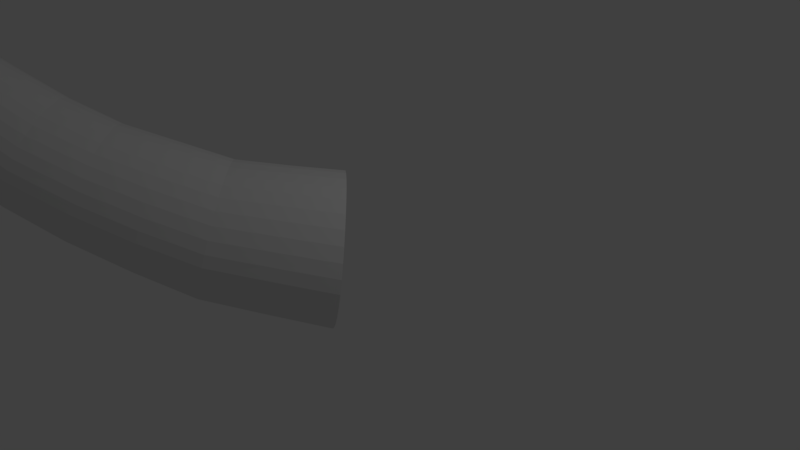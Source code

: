 # Source: Suture.blend  (saved by Blender 2.78.0; exported with 4.5.12 LTS)
import bpy
from mathutils import Matrix  # noqa: F401  (used for matrix-valued properties, if any)

bpy.ops.wm.read_factory_settings(use_empty=True)
scene = bpy.context.scene
scene.name = 'Scene'

# ---- collections
col_collection_1 = bpy.data.collections.new('Collection 1'); scene.collection.children.link(col_collection_1)

# ---- world
world_world = bpy.data.worlds.new('World'); scene.world = world_world
world_world.color = (0.05088, 0.05088, 0.05088)
world_world.use_sun_shadow = False
world_world.sun_shadow_jitter_overblur = 0.0
world_world.cycles.sampling_method = 'MANUAL'

# ---- cameras
cam_camera = bpy.data.cameras.new('Camera')
cam_camera.clip_end = 100.0
cam_camera.lens = 35.0
cam_camera.sensor_width = 32.0
cam_camera.sensor_height = 18.0
cam_camera.ortho_scale = 7.314
cam_camera.dof.focus_distance = 0.0
cam_camera.dof.aperture_fstop = 128.0

# ---- lights
light_lamp = bpy.data.lights.new('Lamp', 'POINT')
light_lamp.transmission_factor = 0.0
light_lamp.cutoff_distance = 30.0
light_lamp.energy = 100.0
light_lamp.shadow_buffer_clip_start = 1.001
light_lamp.shadow_soft_size = 0.1
light_lamp.shadow_maximum_resolution = 0.006
light_lamp.use_absolute_resolution = True

# ---- meshes
me_cone_001 = bpy.data.meshes.new('Cone.001')
me_cone_001.from_pydata([(-0.6837, 0.1704, -0.5025), (-0.5489, 0.08247, -0.3911), (-0.4025, -0.02168, -0.3129), (-0.2499, -0.1377, -0.2709), (-0.0965, -0.261, -0.2669), (0.05204, -0.3863, -0.301), (0.1903, -0.5087, -0.3721), (0.3132, -0.6233, -0.4774), (0.4159, -0.7257, -0.6129), (-5.624, -4.521, 11.1), (0.4946, -0.8119, -0.7733), (0.5459, -0.8789, -0.9525), (0.5676, -0.9243, -1.143), (0.5585, -0.9467, -1.339), (0.5187, -0.9456, -1.531), (0.4494, -0.9212, -1.712), (0.3531, -0.8746, -1.876), (0.2334, -0.8077, -2.016), (0.09511, -0.7229, -2.127), (-0.05636, -0.6234, -2.204), (-0.2149, -0.5127, -2.244), (-0.374, -0.3946, -2.247), (-0.5273, -0.2736, -2.212), (-0.6686, -0.1539, -2.14), (-0.7924, -0.04012, -2.034), (-0.8937, 0.06354, -1.899), (-0.9688, 0.153, -1.739), (-1.015, 0.2246, -1.561), (-1.031, 0.2753, -1.372), (-1.016, 0.3029, -1.178), (-0.9714, 0.3061, -0.987), (-0.8991, 0.2845, -0.8063), (-0.8019, 0.2387, -0.6427), (-5.872, -4.609, 10.37), (-6.063, -4.681, 9.62), (-6.179, -4.733, 8.85), (-6.292, -4.783, 8.089), (-6.265, -4.782, 7.307), (-6.227, -4.775, 6.536), (-6.111, -4.73, 5.779), (-5.893, -4.633, 5.041), (-5.679, -4.534, 4.318), (-5.323, -4.339, 3.66), (-4.962, -4.136, 3.024), (-4.563, -3.889, 2.44), (-4.106, -3.581, 1.922), (-3.664, -3.278, 1.418), (-3.169, -2.881, 1.026), (-2.683, -2.483, 0.6559), (-2.202, -2.051, 0.3442), (-1.721, -1.567, 0.1123), (-1.257, -1.099, -0.1138), (-0.8206, -0.5558, -0.2202), (-5.878, -4.602, 10.37), (-6.076, -4.668, 9.622), (-6.199, -4.714, 8.852), (-6.32, -4.757, 8.09), (-6.301, -4.752, 7.307), (-6.269, -4.739, 6.533), (-6.163, -4.689, 5.773), (-5.951, -4.587, 5.03), (-5.742, -4.482, 4.303), (-5.395, -4.284, 3.64), (-5.04, -4.075, 2.999), (-4.648, -3.824, 2.407), (-4.198, -3.511, 1.885), (-3.76, -3.202, 1.376), (-3.273, -2.801, 0.9775), (-2.793, -2.397, 0.6027), (-2.319, -1.962, 0.2836), (-1.844, -1.474, 0.04822), (-1.388, -0.9997, -0.1812), (-0.9588, -0.4558, -0.2952), (-1.088, -0.3731, -0.4011), (-1.512, -0.9194, -0.2778), (-1.965, -1.399, -0.04234), (-2.435, -1.893, 0.1992), (-2.904, -2.331, 0.5279), (-3.379, -2.741, 0.9096), (-3.861, -3.144, 1.318), (-4.295, -3.458, 1.834), (-4.741, -3.777, 2.364), (-5.126, -4.03, 2.964), (-5.475, -4.243, 3.613), (-5.814, -4.445, 4.283), (-6.016, -4.553, 5.017), (-6.221, -4.659, 5.765), (-6.318, -4.712, 6.529), (-6.342, -4.729, 7.307), (-6.351, -4.738, 8.092), (-6.223, -4.699, 8.854), (-6.092, -4.658, 9.625), (-5.886, -4.597, 10.37), (-5.894, -4.593, 10.37), (-6.109, -4.651, 9.628), (-6.249, -4.689, 8.858), (-6.386, -4.726, 8.094), (-6.386, -4.714, 7.307), (-6.371, -4.695, 6.526), (-6.283, -4.641, 5.756), (-6.086, -4.533, 5.001), (-5.891, -4.422, 4.26), (-5.559, -4.219, 3.58), (-5.215, -4.004, 2.922), (-4.836, -3.749, 2.311), (-4.393, -3.426, 1.771), (-3.963, -3.108, 1.245), (-3.485, -2.702, 0.8255), (-3.011, -2.287, 0.4344), (-2.545, -1.846, 0.09429), (-2.077, -1.347, -0.1558), (-1.626, -0.8612, -0.3998), (-1.204, -0.311, -0.5337), (-5.903, -4.591, 10.38), (-6.127, -4.647, 9.633), (-6.276, -4.685, 8.863), (-6.423, -4.72, 8.098), (-6.432, -4.708, 7.308), (-6.426, -4.689, 6.522), (-6.348, -4.635, 5.746), (-6.158, -4.527, 4.984), (-5.97, -4.416, 4.233), (-5.645, -4.213, 3.543), (-5.305, -3.996, 2.873), (-4.93, -3.741, 2.25), (-4.49, -3.416, 1.699), (-4.061, -3.095, 1.16), (-3.585, -2.687, 0.7284), (-3.112, -2.268, 0.3258), (-2.645, -1.823, -0.0271), (-2.177, -1.319, -0.2879), (-1.725, -0.8272, -0.5423), (-1.302, -0.2721, -0.6879), (-5.912, -4.591, 10.38), (-6.145, -4.647, 9.637), (-6.303, -4.686, 8.868), (-6.46, -4.722, 8.102), (-6.479, -4.712, 7.308), (-6.482, -4.694, 6.518), (-6.412, -4.642, 5.736), (-6.23, -4.535, 4.965), (-6.048, -4.426, 4.204), (-5.729, -4.225, 3.502), (-5.392, -4.009, 2.821), (-5.02, -3.753, 2.184), (-4.582, -3.428, 1.62), (-4.152, -3.106, 1.068), (-3.676, -2.696, 0.622), (-3.201, -2.274, 0.2061), (-2.731, -1.825, -0.1603), (-2.26, -1.316, -0.4336), (-1.805, -0.8187, -0.7001), (-1.379, -0.2578, -0.8577), (-5.92, -4.593, 10.38), (-6.162, -4.651, 9.643), (-6.33, -4.692, 8.873), (-6.496, -4.731, 8.106), (-6.524, -4.724, 7.31), (-6.535, -4.71, 6.514), (-6.473, -4.661, 5.725), (-6.298, -4.558, 4.945), (-6.122, -4.453, 4.174), (-5.807, -4.254, 3.46), (-5.473, -4.04, 2.766), (-5.102, -3.786, 2.115), (-4.664, -3.462, 1.537), (-4.233, -3.139, 0.97), (-3.753, -2.728, 0.5102), (-3.275, -2.304, 0.07992), (-2.801, -1.852, -0.3004), (-2.325, -1.339, -0.5872), (-1.863, -0.8359, -0.867), (-1.43, -0.2684, -1.037), (-5.928, -4.596, 10.38), (-6.179, -4.658, 9.648), (-6.355, -4.703, 8.879), (-6.529, -4.747, 8.111), (-6.566, -4.745, 7.311), (-6.585, -4.736, 6.51), (-6.53, -4.693, 5.714), (-6.361, -4.595, 4.925), (-6.189, -4.494, 4.143), (-5.876, -4.299, 3.418), (-5.544, -4.089, 2.71), (-5.173, -3.838, 2.046), (-4.733, -3.516, 1.453), (-4.299, -3.194, 0.8711), (-3.815, -2.782, 0.3973), (-3.331, -2.357, -0.04806), (-2.85, -1.902, -0.442), (-2.367, -1.386, -0.7431), (-1.897, -0.878, -1.037), (-1.455, -0.3035, -1.218), (-5.866, -4.661, 10.37), (-6.048, -4.785, 9.628), (-6.157, -4.89, 8.86), (-6.263, -4.993, 8.1), (-6.219, -5.043, 7.314), (-6.171, -5.089, 6.538), (-6.028, -5.09, 5.774), (-5.795, -5.045, 5.023), (-5.558, -4.995, 4.287), (-5.166, -4.842, 3.614), (-4.779, -4.688, 2.955), (-4.331, -4.471, 2.357), (-3.836, -4.206, 1.81), (-3.345, -3.933, 1.285), (-2.791, -3.56, 0.8688), (-2.25, -3.191, 0.4639), (-1.698, -2.76, 0.1422), (-1.146, -2.293, -0.1246), (-0.6078, -1.82, -0.3659), (-0.08912, -1.267, -0.4915), (-5.936, -4.601, 10.39), (-6.193, -4.669, 9.653), (-6.377, -4.72, 8.884), (-6.559, -4.77, 8.115), (-6.602, -4.774, 7.312), (-6.629, -4.772, 6.507), (-6.578, -4.734, 5.704), (-6.414, -4.643, 4.906), (-6.247, -4.549, 4.114), (-5.935, -4.359, 3.378), (-5.603, -4.155, 2.656), (-5.229, -3.906, 1.979), (-4.787, -3.588, 1.372), (-4.349, -3.269, 0.7745), (-3.858, -2.857, 0.2874), (-3.367, -2.432, -0.1731), (-2.877, -1.974, -0.5798), (-2.384, -1.455, -0.8953), (-1.904, -0.9431, -1.203), (-1.451, -0.3613, -1.395), (-5.942, -4.608, 10.39), (-6.205, -4.682, 9.657), (-6.396, -4.74, 8.889), (-6.584, -4.797, 8.12), (-6.633, -4.809, 7.314), (-6.665, -4.815, 6.504), (-6.618, -4.785, 5.695), (-6.458, -4.702, 4.889), (-6.292, -4.615, 4.087), (-5.98, -4.431, 3.34), (-5.648, -4.233, 2.606), (-5.27, -3.989, 1.917), (-4.824, -3.676, 1.296), (-4.38, -3.36, 0.6839), (-3.881, -2.949, 0.1846), (-3.382, -2.525, -0.2905), (-2.881, -2.065, -0.7087), (-2.377, -1.544, -1.038), (-1.884, -1.029, -1.36), (-1.419, -0.4395, -1.561), (-5.947, -4.615, 10.39), (-6.215, -4.698, 9.661), (-6.41, -4.764, 8.894), (-6.603, -4.83, 8.123), (-6.656, -4.85, 7.315), (-6.692, -4.865, 6.501), (-6.646, -4.842, 5.687), (-6.489, -4.768, 4.873), (-6.325, -4.69, 4.062), (-6.009, -4.513, 3.306), (-5.676, -4.322, 2.561), (-5.292, -4.083, 1.862), (-4.841, -3.775, 1.228), (-4.391, -3.464, 0.6027), (-3.882, -3.054, 0.0927), (-3.373, -2.632, -0.3959), (-2.861, -2.17, -0.8239), (-2.345, -1.648, -1.166), (-1.838, -1.131, -1.501), (-1.359, -0.5347, -1.71), (-5.95, -4.624, 10.4), (-6.221, -4.715, 9.665), (-6.42, -4.79, 8.898), (-6.616, -4.865, 8.127), (-6.67, -4.894, 7.316), (-6.709, -4.918, 6.499), (-6.663, -4.905, 5.68), (-6.506, -4.84, 4.861), (-6.343, -4.771, 4.042), (-6.023, -4.601, 3.278), (-5.686, -4.418, 2.524), (-5.296, -4.184, 1.816), (-4.839, -3.883, 1.17), (-4.381, -3.578, 0.5338), (-3.862, -3.169, 0.01522), (-3.343, -2.75, -0.4853), (-2.818, -2.286, -0.921), (-2.289, -1.765, -1.275), (-1.768, -1.246, -1.62), (-1.274, -0.6432, -1.835), (-5.951, -4.633, 10.4), (-6.224, -4.733, 9.668), (-6.424, -4.817, 8.901), (-6.622, -4.902, 8.13), (-6.676, -4.94, 7.317), (-6.716, -4.975, 6.498), (-6.667, -4.969, 5.675), (-6.51, -4.914, 4.851), (-6.345, -4.855, 4.027), (-6.019, -4.692, 3.257), (-5.679, -4.518, 2.494), (-5.281, -4.288, 1.781), (-4.817, -3.994, 1.126), (-4.351, -3.696, 0.48), (-3.821, -3.288, -0.04488), (-3.291, -2.874, -0.5552), (-2.754, -2.409, -0.9963), (-2.211, -1.889, -1.36), (-1.676, -1.37, -1.715), (-1.167, -0.7608, -1.932), (-5.951, -4.642, 10.4), (-6.223, -4.752, 9.67), (-6.423, -4.845, 8.903), (-6.62, -4.94, 8.132), (-6.672, -4.987, 7.318), (-6.711, -5.031, 6.497), (-6.659, -5.034, 5.672), (-6.499, -4.988, 4.845), (-6.331, -4.938, 4.017), (-5.999, -4.782, 3.243), (-5.654, -4.617, 2.475), (-5.247, -4.392, 1.758), (-4.776, -4.106, 1.096), (-4.303, -3.814, 0.4434), (-3.761, -3.408, -0.08522), (-3.22, -2.999, -0.603), (-2.67, -2.533, -1.047), (-2.114, -2.015, -1.418), (-1.565, -1.495, -1.778), (-1.042, -0.8829, -1.998), (-5.949, -4.651, 10.4), (-6.218, -4.77, 9.67), (-6.416, -4.873, 8.905), (-6.612, -4.976, 8.133), (-6.659, -5.032, 7.319), (-6.696, -5.085, 6.497), (-6.638, -5.096, 5.671), (-6.475, -5.059, 4.842), (-6.303, -5.018, 4.013), (-5.962, -4.868, 3.237), (-5.612, -4.711, 2.466), (-5.196, -4.492, 1.748), (-4.719, -4.213, 1.082), (-4.235, -3.924, 0.4283), (-3.684, -3.524, -0.1042), (-3.133, -3.12, -0.6266), (-2.571, -2.655, -1.071), (-2.003, -2.139, -1.446), (-1.441, -1.617, -1.805), (-0.9032, -1.005, -2.03), (-5.946, -4.66, 10.4), (-6.211, -4.787, 9.67), (-6.404, -4.898, 8.905), (-6.596, -5.01, 8.134), (-6.638, -5.074, 7.319), (-6.67, -5.135, 6.498), (-6.605, -5.153, 5.673), (-6.438, -5.124, 4.844), (-6.259, -5.09, 4.015), (-5.912, -4.947, 3.24), (-5.556, -4.797, 2.469), (-5.131, -4.583, 1.752), (-4.646, -4.311, 1.085), (-4.154, -4.026, 0.4334), (-3.593, -3.632, -0.1008), (-3.033, -3.233, -0.625), (-2.46, -2.769, -1.067), (-1.881, -2.257, -1.444), (-1.308, -1.734, -1.799), (-0.7574, -1.123, -2.026), (-5.941, -4.668, 10.4), (-6.2, -4.802, 9.669), (-6.388, -4.921, 8.904), (-6.574, -5.04, 8.133), (-6.609, -5.111, 7.319), (-6.636, -5.179, 6.5), (-6.562, -5.203, 5.676), (-6.389, -5.181, 4.85), (-6.202, -5.152, 4.024), (-5.849, -5.015, 3.251), (-5.487, -4.873, 2.482), (-5.053, -4.663, 1.77), (-4.562, -4.397, 1.105), (-4.061, -4.115, 0.4579), (-3.493, -3.727, -0.07519), (-2.925, -3.333, -0.5982), (-2.342, -2.871, -1.035), (-1.754, -2.363, -1.412), (-1.172, -1.84, -1.761), (-0.6101, -1.232, -1.987), (-5.934, -4.674, 10.4), (-6.186, -4.815, 9.667), (-6.368, -4.94, 8.902), (-6.547, -5.065, 8.132), (-6.574, -5.141, 7.32), (-6.593, -5.215, 6.503), (-6.511, -5.243, 5.682), (-6.331, -5.227, 4.859), (-6.135, -5.202, 4.039), (-5.775, -5.071, 3.271), (-5.408, -4.934, 2.507), (-4.966, -4.727, 1.8), (-4.469, -4.467, 1.14), (-3.961, -4.189, 0.5009), (-3.386, -3.806, -0.02811), (-2.812, -3.418, -0.547), (-2.222, -2.957, -0.9762), (-1.626, -2.454, -1.35), (-1.037, -1.933, -1.691), (-0.4671, -1.328, -1.913), (-5.927, -4.68, 10.4), (-6.171, -4.825, 9.664), (-6.344, -4.955, 8.899), (-6.515, -5.084, 8.13), (-6.533, -5.164, 7.32), (-6.545, -5.242, 6.506), (-6.453, -5.273, 5.69), (-6.266, -5.261, 4.872), (-6.061, -5.238, 4.059), (-5.695, -5.111, 3.297), (-5.322, -4.979, 2.541), (-4.873, -4.775, 1.843), (-4.371, -4.519, 1.191), (-3.857, -4.244, 0.5609), (-3.278, -3.866, 0.03871), (-2.7, -3.483, -0.4732), (-2.105, -3.025, -0.893), (-1.503, -2.527, -1.26), (-0.9102, -2.008, -1.592), (-0.3344, -1.408, -1.808), (-5.918, -4.683, 10.39), (-6.154, -4.832, 9.661), (-6.318, -4.965, 8.895), (-6.481, -5.097, 8.128), (-6.489, -5.179, 7.319), (-6.492, -5.259, 6.51), (-6.391, -5.292, 5.699), (-6.196, -5.281, 4.889), (-5.983, -5.259, 4.084), (-5.611, -5.135, 3.331), (-5.233, -5.005, 2.583), (-4.778, -4.803, 1.897), (-4.273, -4.551, 1.254), (-3.755, -4.278, 0.6356), (-3.173, -3.904, 0.1228), (-2.592, -3.526, -0.3798), (-1.994, -3.071, -0.7885), (-1.39, -2.579, -1.147), (-0.7955, -2.064, -1.468), (-0.217, -1.469, -1.676), (-5.91, -4.685, 10.39), (-6.136, -4.836, 9.656), (-6.291, -4.969, 8.891), (-6.444, -5.102, 8.124), (-6.443, -5.185, 7.319), (-6.436, -5.265, 6.515), (-6.326, -5.297, 5.71), (-6.124, -5.287, 4.907), (-5.904, -5.265, 4.112), (-5.526, -5.141, 3.369), (-5.144, -5.012, 2.633), (-4.685, -4.811, 1.958), (-4.177, -4.561, 1.327), (-3.657, -4.29, 0.7222), (-3.074, -3.92, 0.2208), (-2.493, -3.546, -0.2701), (-1.895, -3.095, -0.6665), (-1.292, -2.608, -1.014), (-0.6977, -2.097, -1.323), (-0.1198, -1.508, -1.522), (-5.901, -4.685, 10.39), (-6.118, -4.835, 9.652), (-6.264, -4.969, 8.886), (-6.407, -5.101, 8.121), (-6.396, -5.181, 7.319), (-6.381, -5.26, 6.519), (-6.262, -5.29, 5.721), (-6.052, -5.278, 4.927), (-5.826, -5.254, 4.143), (-5.443, -5.129, 3.411), (-5.058, -5.0, 2.687), (-4.596, -4.798, 2.026), (-4.087, -4.55, 1.408), (-3.567, -4.28, 0.8173), (-2.985, -3.912, 0.3291), (-2.407, -3.542, -0.1486), (-1.811, -3.094, -0.5317), (-1.211, -2.612, -0.8673), (-0.6206, -2.107, -1.163), (-0.04625, -1.525, -1.351), (-5.892, -4.684, 10.38), (-6.1, -4.832, 9.647), (-6.237, -4.962, 8.88), (-6.371, -5.091, 8.117), (-6.351, -5.169, 7.318), (-6.327, -5.244, 6.524), (-6.201, -5.271, 5.733), (-5.984, -5.255, 4.948), (-5.753, -5.228, 4.175), (-5.366, -5.1, 3.455), (-4.978, -4.969, 2.745), (-4.516, -4.766, 2.097), (-4.007, -4.517, 1.494), (-3.49, -4.248, 0.9171), (-2.91, -3.881, 0.4432), (-2.336, -3.514, -0.02003), (-1.745, -3.07, -0.3895), (-1.151, -2.592, -0.7116), (-0.5668, -2.093, -0.9951), (0.0008789, -1.518, -1.171), (-5.884, -4.68, 10.38), (-6.084, -4.824, 9.642), (-6.212, -4.951, 8.875), (-6.337, -5.075, 8.112), (-6.309, -5.148, 7.317), (-6.278, -5.218, 6.528), (-6.145, -5.24, 5.745), (-5.923, -5.219, 4.969), (-5.687, -5.187, 4.206), (-5.298, -5.055, 3.499), (-4.909, -4.92, 2.802), (-4.447, -4.715, 2.169), (-3.94, -4.463, 1.58), (-3.427, -4.195, 1.018), (-2.852, -3.828, 0.5588), (-2.284, -3.462, 0.1106), (-1.699, -3.022, -0.2455), (-1.113, -2.548, -0.5534), (-0.5384, -2.056, -0.8246), (0.02005, -1.487, -0.9873), (-5.877, -4.675, 10.38), (-6.069, -4.814, 9.637), (-6.19, -4.934, 8.87), (-6.307, -5.053, 8.108), (-6.273, -5.119, 7.316), (-6.234, -5.182, 6.532), (-6.096, -5.198, 5.756), (-5.869, -5.17, 4.989), (-5.632, -5.133, 4.236), (-5.24, -4.995, 3.541), (-4.851, -4.855, 2.858), (-4.392, -4.647, 2.237), (-3.888, -4.392, 1.663), (-3.381, -4.123, 1.115), (-2.812, -3.755, 0.6711), (-2.251, -3.389, 0.2381), (-1.676, -2.952, -0.1052), (-1.1, -2.482, -0.3988), (-0.536, -1.996, -0.6587), (0.01083, -1.434, -0.8085), (-5.871, -4.669, 10.38), (-6.057, -4.801, 9.632), (-6.171, -4.914, 8.865), (-6.282, -5.025, 8.104), (-6.242, -5.084, 7.315), (-6.198, -5.139, 6.535), (-6.057, -5.147, 5.765), (-5.826, -5.112, 5.007), (-5.588, -5.069, 4.264), (-5.196, -4.923, 3.58), (-4.807, -4.777, 2.91), (-4.353, -4.564, 2.301), (-3.853, -4.305, 1.741), (-3.353, -4.034, 1.205), (-2.791, -3.664, 0.7759), (-2.24, -3.298, 0.3574), (-1.676, -2.864, 0.02575), (-1.111, -2.396, -0.254), (-0.5595, -1.917, -0.5038), (-0.02613, -1.36, -0.641), (-5.863, -4.653, 10.37), (-6.042, -4.768, 9.624), (-6.147, -4.864, 8.856), (-6.25, -4.957, 8.096), (-6.205, -4.999, 7.313), (-6.154, -5.035, 6.54), (-6.012, -5.027, 5.78), (-5.777, -4.973, 5.035), (-5.543, -4.916, 4.306), (-5.153, -4.754, 3.642), (-4.769, -4.591, 2.992), (-4.327, -4.37, 2.403), (-3.838, -4.098, 1.867), (-3.356, -3.823, 1.351), (-2.812, -3.445, 0.9463), (-2.28, -3.073, 0.5533), (-1.742, -2.644, 0.2397), (-1.202, -2.177, -0.01561), (-0.6787, -1.709, -0.2504), (-0.1755, -1.16, -0.3657), (-5.861, -4.644, 10.37), (-6.039, -4.75, 9.622), (-6.143, -4.837, 8.853), (-6.245, -4.92, 8.093), (-6.199, -4.952, 7.311), (-6.147, -4.979, 6.541), (-6.007, -4.963, 5.784), (-5.773, -4.899, 5.044), (-5.543, -4.834, 4.32), (-5.156, -4.663, 3.662), (-4.775, -4.492, 3.02), (-4.341, -4.265, 2.437), (-3.859, -3.986, 1.91), (-3.387, -3.708, 1.4), (-2.852, -3.325, 1.005), (-2.331, -2.949, 0.6223), (-1.805, -2.521, 0.3143), (-1.279, -2.052, 0.0687), (-0.7696, -1.589, -0.1619), (-0.282, -1.041, -0.2685), (-5.861, -4.634, 10.37), (-6.04, -4.731, 9.62), (-6.144, -4.809, 8.85), (-6.246, -4.883, 8.091), (-6.203, -4.906, 7.31), (-6.152, -4.923, 6.541), (-6.016, -4.898, 5.786), (-5.784, -4.825, 5.049), (-5.556, -4.751, 4.329), (-5.175, -4.573, 3.674), (-4.799, -4.393, 3.038), (-4.374, -4.161, 2.458), (-3.898, -3.874, 1.938), (-3.436, -3.592, 1.431), (-2.91, -3.204, 1.044), (-2.399, -2.823, 0.6682), (-1.886, -2.395, 0.3634), (-1.373, -1.924, 0.1251), (-0.8769, -1.464, -0.1037), (-0.4044, -0.9169, -0.2035), (-5.863, -4.625, 10.37), (-6.044, -4.713, 9.619), (-6.151, -4.781, 8.849), (-6.255, -4.846, 8.089), (-6.215, -4.861, 7.309), (-6.167, -4.869, 6.54), (-6.036, -4.836, 5.786), (-5.808, -4.754, 5.05), (-5.583, -4.671, 4.331), (-5.211, -4.487, 3.678), (-4.839, -4.298, 3.044), (-4.423, -4.061, 2.466), (-3.954, -3.767, 1.949), (-3.499, -3.478, 1.447), (-2.984, -3.087, 1.061), (-2.483, -2.7, 0.6894), (-1.982, -2.271, 0.385), (-1.481, -1.797, 0.1516), (-0.9969, -1.337, -0.07571), (-0.5383, -0.7912, -0.1734), (-5.867, -4.616, 10.37), (-6.052, -4.696, 9.619), (-6.163, -4.756, 8.849), (-6.27, -4.813, 8.088), (-6.237, -4.819, 7.308), (-6.192, -4.819, 6.538), (-6.069, -4.78, 5.784), (-5.845, -4.689, 5.047), (-5.625, -4.598, 4.328), (-5.26, -4.408, 3.673), (-4.894, -4.212, 3.039), (-4.486, -3.969, 2.46), (-4.024, -3.668, 1.944), (-3.576, -3.372, 1.442), (-3.071, -2.978, 1.055), (-2.578, -2.585, 0.6852), (-2.088, -2.155, 0.3785), (-1.598, -1.677, 0.1472), (-1.125, -1.213, -0.07808), (-0.6787, -0.6692, -0.179)], [], [(92, 9, 53), (53, 9, 33), (33, 9, 653), (653, 9, 633), (633, 9, 613), (613, 9, 593), (593, 9, 573), (573, 9, 193), (193, 9, 553), (553, 9, 533), (533, 9, 513), (513, 9, 493), (493, 9, 473), (473, 9, 453), (453, 9, 433), (433, 9, 413), (413, 9, 393), (393, 9, 373), (373, 9, 353), (353, 9, 333), (333, 9, 313), (313, 9, 293), (293, 9, 273), (273, 9, 253), (253, 9, 233), (233, 9, 213), (213, 9, 173), (173, 9, 153), (153, 9, 133), (133, 9, 113), (113, 9, 93), (93, 9, 92), (0, 1, 2, 3, 4, 5, 6, 7, 8, 10, 11, 12, 13, 14, 15, 16, 17, 18, 19, 20, 21, 22, 23, 24, 25, 26, 27, 28, 29, 30, 31, 32), (32, 112, 73, 0), (112, 111, 74, 73), (111, 110, 75, 74), (110, 109, 76, 75), (109, 108, 77, 76), (108, 107, 78, 77), (107, 106, 79, 78), (106, 105, 80, 79), (105, 104, 81, 80), (104, 103, 82, 81), (103, 102, 83, 82), (102, 101, 84, 83), (101, 100, 85, 84), (100, 99, 86, 85), (99, 98, 87, 86), (98, 97, 88, 87), (97, 96, 89, 88), (96, 95, 90, 89), (95, 94, 91, 90), (94, 93, 92, 91), (31, 132, 112, 32), (132, 131, 111, 112), (131, 130, 110, 111), (130, 129, 109, 110), (129, 128, 108, 109), (128, 127, 107, 108), (127, 126, 106, 107), (126, 125, 105, 106), (125, 124, 104, 105), (124, 123, 103, 104), (123, 122, 102, 103), (122, 121, 101, 102), (121, 120, 100, 101), (120, 119, 99, 100), (119, 118, 98, 99), (118, 117, 97, 98), (117, 116, 96, 97), (116, 115, 95, 96), (115, 114, 94, 95), (114, 113, 93, 94), (30, 152, 132, 31), (152, 151, 131, 132), (151, 150, 130, 131), (150, 149, 129, 130), (149, 148, 128, 129), (148, 147, 127, 128), (147, 146, 126, 127), (146, 145, 125, 126), (145, 144, 124, 125), (144, 143, 123, 124), (143, 142, 122, 123), (142, 141, 121, 122), (141, 140, 120, 121), (140, 139, 119, 120), (139, 138, 118, 119), (138, 137, 117, 118), (137, 136, 116, 117), (136, 135, 115, 116), (135, 134, 114, 115), (134, 133, 113, 114), (29, 172, 152, 30), (172, 171, 151, 152), (171, 170, 150, 151), (170, 169, 149, 150), (169, 168, 148, 149), (168, 167, 147, 148), (167, 166, 146, 147), (166, 165, 145, 146), (165, 164, 144, 145), (164, 163, 143, 144), (163, 162, 142, 143), (162, 161, 141, 142), (161, 160, 140, 141), (160, 159, 139, 140), (159, 158, 138, 139), (158, 157, 137, 138), (157, 156, 136, 137), (156, 155, 135, 136), (155, 154, 134, 135), (154, 153, 133, 134), (28, 192, 172, 29), (192, 191, 171, 172), (191, 190, 170, 171), (190, 189, 169, 170), (189, 188, 168, 169), (188, 187, 167, 168), (187, 186, 166, 167), (186, 185, 165, 166), (185, 184, 164, 165), (184, 183, 163, 164), (183, 182, 162, 163), (182, 181, 161, 162), (181, 180, 160, 161), (180, 179, 159, 160), (179, 178, 158, 159), (178, 177, 157, 158), (177, 176, 156, 157), (176, 175, 155, 156), (175, 174, 154, 155), (174, 173, 153, 154), (27, 232, 192, 28), (232, 231, 191, 192), (231, 230, 190, 191), (230, 229, 189, 190), (229, 228, 188, 189), (228, 227, 187, 188), (227, 226, 186, 187), (226, 225, 185, 186), (225, 224, 184, 185), (224, 223, 183, 184), (223, 222, 182, 183), (222, 221, 181, 182), (221, 220, 180, 181), (220, 219, 179, 180), (219, 218, 178, 179), (218, 217, 177, 178), (217, 216, 176, 177), (216, 215, 175, 176), (215, 214, 174, 175), (214, 213, 173, 174), (26, 252, 232, 27), (252, 251, 231, 232), (251, 250, 230, 231), (250, 249, 229, 230), (249, 248, 228, 229), (248, 247, 227, 228), (247, 246, 226, 227), (246, 245, 225, 226), (245, 244, 224, 225), (244, 243, 223, 224), (243, 242, 222, 223), (242, 241, 221, 222), (241, 240, 220, 221), (240, 239, 219, 220), (239, 238, 218, 219), (238, 237, 217, 218), (237, 236, 216, 217), (236, 235, 215, 216), (235, 234, 214, 215), (234, 233, 213, 214), (25, 272, 252, 26), (272, 271, 251, 252), (271, 270, 250, 251), (270, 269, 249, 250), (269, 268, 248, 249), (268, 267, 247, 248), (267, 266, 246, 247), (266, 265, 245, 246), (265, 264, 244, 245), (264, 263, 243, 244), (263, 262, 242, 243), (262, 261, 241, 242), (261, 260, 240, 241), (260, 259, 239, 240), (259, 258, 238, 239), (258, 257, 237, 238), (257, 256, 236, 237), (256, 255, 235, 236), (255, 254, 234, 235), (254, 253, 233, 234), (24, 292, 272, 25), (292, 291, 271, 272), (291, 290, 270, 271), (290, 289, 269, 270), (289, 288, 268, 269), (288, 287, 267, 268), (287, 286, 266, 267), (286, 285, 265, 266), (285, 284, 264, 265), (284, 283, 263, 264), (283, 282, 262, 263), (282, 281, 261, 262), (281, 280, 260, 261), (280, 279, 259, 260), (279, 278, 258, 259), (278, 277, 257, 258), (277, 276, 256, 257), (276, 275, 255, 256), (275, 274, 254, 255), (274, 273, 253, 254), (23, 312, 292, 24), (312, 311, 291, 292), (311, 310, 290, 291), (310, 309, 289, 290), (309, 308, 288, 289), (308, 307, 287, 288), (307, 306, 286, 287), (306, 305, 285, 286), (305, 304, 284, 285), (304, 303, 283, 284), (303, 302, 282, 283), (302, 301, 281, 282), (301, 300, 280, 281), (300, 299, 279, 280), (299, 298, 278, 279), (298, 297, 277, 278), (297, 296, 276, 277), (296, 295, 275, 276), (295, 294, 274, 275), (294, 293, 273, 274), (22, 332, 312, 23), (332, 331, 311, 312), (331, 330, 310, 311), (330, 329, 309, 310), (329, 328, 308, 309), (328, 327, 307, 308), (327, 326, 306, 307), (326, 325, 305, 306), (325, 324, 304, 305), (324, 323, 303, 304), (323, 322, 302, 303), (322, 321, 301, 302), (321, 320, 300, 301), (320, 319, 299, 300), (319, 318, 298, 299), (318, 317, 297, 298), (317, 316, 296, 297), (316, 315, 295, 296), (315, 314, 294, 295), (314, 313, 293, 294), (21, 352, 332, 22), (352, 351, 331, 332), (351, 350, 330, 331), (350, 349, 329, 330), (349, 348, 328, 329), (348, 347, 327, 328), (347, 346, 326, 327), (346, 345, 325, 326), (345, 344, 324, 325), (344, 343, 323, 324), (343, 342, 322, 323), (342, 341, 321, 322), (341, 340, 320, 321), (340, 339, 319, 320), (339, 338, 318, 319), (338, 337, 317, 318), (337, 336, 316, 317), (336, 335, 315, 316), (335, 334, 314, 315), (334, 333, 313, 314), (20, 372, 352, 21), (372, 371, 351, 352), (371, 370, 350, 351), (370, 369, 349, 350), (369, 368, 348, 349), (368, 367, 347, 348), (367, 366, 346, 347), (366, 365, 345, 346), (365, 364, 344, 345), (364, 363, 343, 344), (363, 362, 342, 343), (362, 361, 341, 342), (361, 360, 340, 341), (360, 359, 339, 340), (359, 358, 338, 339), (358, 357, 337, 338), (357, 356, 336, 337), (356, 355, 335, 336), (355, 354, 334, 335), (354, 353, 333, 334), (19, 392, 372, 20), (392, 391, 371, 372), (391, 390, 370, 371), (390, 389, 369, 370), (389, 388, 368, 369), (388, 387, 367, 368), (387, 386, 366, 367), (386, 385, 365, 366), (385, 384, 364, 365), (384, 383, 363, 364), (383, 382, 362, 363), (382, 381, 361, 362), (381, 380, 360, 361), (380, 379, 359, 360), (379, 378, 358, 359), (378, 377, 357, 358), (377, 376, 356, 357), (376, 375, 355, 356), (375, 374, 354, 355), (374, 373, 353, 354), (18, 412, 392, 19), (412, 411, 391, 392), (411, 410, 390, 391), (410, 409, 389, 390), (409, 408, 388, 389), (408, 407, 387, 388), (407, 406, 386, 387), (406, 405, 385, 386), (405, 404, 384, 385), (404, 403, 383, 384), (403, 402, 382, 383), (402, 401, 381, 382), (401, 400, 380, 381), (400, 399, 379, 380), (399, 398, 378, 379), (398, 397, 377, 378), (397, 396, 376, 377), (396, 395, 375, 376), (395, 394, 374, 375), (394, 393, 373, 374), (17, 432, 412, 18), (432, 431, 411, 412), (431, 430, 410, 411), (430, 429, 409, 410), (429, 428, 408, 409), (428, 427, 407, 408), (427, 426, 406, 407), (426, 425, 405, 406), (425, 424, 404, 405), (424, 423, 403, 404), (423, 422, 402, 403), (422, 421, 401, 402), (421, 420, 400, 401), (420, 419, 399, 400), (419, 418, 398, 399), (418, 417, 397, 398), (417, 416, 396, 397), (416, 415, 395, 396), (415, 414, 394, 395), (414, 413, 393, 394), (16, 452, 432, 17), (452, 451, 431, 432), (451, 450, 430, 431), (450, 449, 429, 430), (449, 448, 428, 429), (448, 447, 427, 428), (447, 446, 426, 427), (446, 445, 425, 426), (445, 444, 424, 425), (444, 443, 423, 424), (443, 442, 422, 423), (442, 441, 421, 422), (441, 440, 420, 421), (440, 439, 419, 420), (439, 438, 418, 419), (438, 437, 417, 418), (437, 436, 416, 417), (436, 435, 415, 416), (435, 434, 414, 415), (434, 433, 413, 414), (15, 472, 452, 16), (472, 471, 451, 452), (471, 470, 450, 451), (470, 469, 449, 450), (469, 468, 448, 449), (468, 467, 447, 448), (467, 466, 446, 447), (466, 465, 445, 446), (465, 464, 444, 445), (464, 463, 443, 444), (463, 462, 442, 443), (462, 461, 441, 442), (461, 460, 440, 441), (460, 459, 439, 440), (459, 458, 438, 439), (458, 457, 437, 438), (457, 456, 436, 437), (456, 455, 435, 436), (455, 454, 434, 435), (454, 453, 433, 434), (14, 492, 472, 15), (492, 491, 471, 472), (491, 490, 470, 471), (490, 489, 469, 470), (489, 488, 468, 469), (488, 487, 467, 468), (487, 486, 466, 467), (486, 485, 465, 466), (485, 484, 464, 465), (484, 483, 463, 464), (483, 482, 462, 463), (482, 481, 461, 462), (481, 480, 460, 461), (480, 479, 459, 460), (479, 478, 458, 459), (478, 477, 457, 458), (477, 476, 456, 457), (476, 475, 455, 456), (475, 474, 454, 455), (474, 473, 453, 454), (13, 512, 492, 14), (512, 511, 491, 492), (511, 510, 490, 491), (510, 509, 489, 490), (509, 508, 488, 489), (508, 507, 487, 488), (507, 506, 486, 487), (506, 505, 485, 486), (505, 504, 484, 485), (504, 503, 483, 484), (503, 502, 482, 483), (502, 501, 481, 482), (501, 500, 480, 481), (500, 499, 479, 480), (499, 498, 478, 479), (498, 497, 477, 478), (497, 496, 476, 477), (496, 495, 475, 476), (495, 494, 474, 475), (494, 493, 473, 474), (12, 532, 512, 13), (532, 531, 511, 512), (531, 530, 510, 511), (530, 529, 509, 510), (529, 528, 508, 509), (528, 527, 507, 508), (527, 526, 506, 507), (526, 525, 505, 506), (525, 524, 504, 505), (524, 523, 503, 504), (523, 522, 502, 503), (522, 521, 501, 502), (521, 520, 500, 501), (520, 519, 499, 500), (519, 518, 498, 499), (518, 517, 497, 498), (517, 516, 496, 497), (516, 515, 495, 496), (515, 514, 494, 495), (514, 513, 493, 494), (11, 552, 532, 12), (552, 551, 531, 532), (551, 550, 530, 531), (550, 549, 529, 530), (549, 548, 528, 529), (548, 547, 527, 528), (547, 546, 526, 527), (546, 545, 525, 526), (545, 544, 524, 525), (544, 543, 523, 524), (543, 542, 522, 523), (542, 541, 521, 522), (541, 540, 520, 521), (540, 539, 519, 520), (539, 538, 518, 519), (538, 537, 517, 518), (537, 536, 516, 517), (536, 535, 515, 516), (535, 534, 514, 515), (534, 533, 513, 514), (10, 572, 552, 11), (572, 571, 551, 552), (571, 570, 550, 551), (570, 569, 549, 550), (569, 568, 548, 549), (568, 567, 547, 548), (567, 566, 546, 547), (566, 565, 545, 546), (565, 564, 544, 545), (564, 563, 543, 544), (563, 562, 542, 543), (562, 561, 541, 542), (561, 560, 540, 541), (560, 559, 539, 540), (559, 558, 538, 539), (558, 557, 537, 538), (557, 556, 536, 537), (556, 555, 535, 536), (555, 554, 534, 535), (554, 553, 533, 534), (8, 212, 572, 10), (212, 211, 571, 572), (211, 210, 570, 571), (210, 209, 569, 570), (209, 208, 568, 569), (208, 207, 567, 568), (207, 206, 566, 567), (206, 205, 565, 566), (205, 204, 564, 565), (204, 203, 563, 564), (203, 202, 562, 563), (202, 201, 561, 562), (201, 200, 560, 561), (200, 199, 559, 560), (199, 198, 558, 559), (198, 197, 557, 558), (197, 196, 556, 557), (196, 195, 555, 556), (195, 194, 554, 555), (194, 193, 553, 554), (7, 592, 212, 8), (592, 591, 211, 212), (591, 590, 210, 211), (590, 589, 209, 210), (589, 588, 208, 209), (588, 587, 207, 208), (587, 586, 206, 207), (586, 585, 205, 206), (585, 584, 204, 205), (584, 583, 203, 204), (583, 582, 202, 203), (582, 581, 201, 202), (581, 580, 200, 201), (580, 579, 199, 200), (579, 578, 198, 199), (578, 577, 197, 198), (577, 576, 196, 197), (576, 575, 195, 196), (575, 574, 194, 195), (574, 573, 193, 194), (6, 612, 592, 7), (612, 611, 591, 592), (611, 610, 590, 591), (610, 609, 589, 590), (609, 608, 588, 589), (608, 607, 587, 588), (607, 606, 586, 587), (606, 605, 585, 586), (605, 604, 584, 585), (604, 603, 583, 584), (603, 602, 582, 583), (602, 601, 581, 582), (601, 600, 580, 581), (600, 599, 579, 580), (599, 598, 578, 579), (598, 597, 577, 578), (597, 596, 576, 577), (596, 595, 575, 576), (595, 594, 574, 575), (594, 593, 573, 574), (5, 632, 612, 6), (632, 631, 611, 612), (631, 630, 610, 611), (630, 629, 609, 610), (629, 628, 608, 609), (628, 627, 607, 608), (627, 626, 606, 607), (626, 625, 605, 606), (625, 624, 604, 605), (624, 623, 603, 604), (623, 622, 602, 603), (622, 621, 601, 602), (621, 620, 600, 601), (620, 619, 599, 600), (619, 618, 598, 599), (618, 617, 597, 598), (617, 616, 596, 597), (616, 615, 595, 596), (615, 614, 594, 595), (614, 613, 593, 594), (4, 652, 632, 5), (652, 651, 631, 632), (651, 650, 630, 631), (650, 649, 629, 630), (649, 648, 628, 629), (648, 647, 627, 628), (647, 646, 626, 627), (646, 645, 625, 626), (645, 644, 624, 625), (644, 643, 623, 624), (643, 642, 622, 623), (642, 641, 621, 622), (641, 640, 620, 621), (640, 639, 619, 620), (639, 638, 618, 619), (638, 637, 617, 618), (637, 636, 616, 617), (636, 635, 615, 616), (635, 634, 614, 615), (634, 633, 613, 614), (3, 672, 652, 4), (672, 671, 651, 652), (671, 670, 650, 651), (670, 669, 649, 650), (669, 668, 648, 649), (668, 667, 647, 648), (667, 666, 646, 647), (666, 665, 645, 646), (665, 664, 644, 645), (664, 663, 643, 644), (663, 662, 642, 643), (662, 661, 641, 642), (661, 660, 640, 641), (660, 659, 639, 640), (659, 658, 638, 639), (658, 657, 637, 638), (657, 656, 636, 637), (656, 655, 635, 636), (655, 654, 634, 635), (654, 653, 633, 634), (2, 52, 672, 3), (52, 51, 671, 672), (51, 50, 670, 671), (50, 49, 669, 670), (49, 48, 668, 669), (48, 47, 667, 668), (47, 46, 666, 667), (46, 45, 665, 666), (45, 44, 664, 665), (44, 43, 663, 664), (43, 42, 662, 663), (42, 41, 661, 662), (41, 40, 660, 661), (40, 39, 659, 660), (39, 38, 658, 659), (38, 37, 657, 658), (37, 36, 656, 657), (36, 35, 655, 656), (35, 34, 654, 655), (34, 33, 653, 654), (1, 72, 52, 2), (72, 71, 51, 52), (71, 70, 50, 51), (70, 69, 49, 50), (69, 68, 48, 49), (68, 67, 47, 48), (67, 66, 46, 47), (66, 65, 45, 46), (65, 64, 44, 45), (64, 63, 43, 44), (63, 62, 42, 43), (62, 61, 41, 42), (61, 60, 40, 41), (60, 59, 39, 40), (59, 58, 38, 39), (58, 57, 37, 38), (57, 56, 36, 37), (56, 55, 35, 36), (55, 54, 34, 35), (54, 53, 33, 34), (0, 73, 72, 1), (73, 74, 71, 72), (74, 75, 70, 71), (75, 76, 69, 70), (76, 77, 68, 69), (77, 78, 67, 68), (78, 79, 66, 67), (79, 80, 65, 66), (80, 81, 64, 65), (81, 82, 63, 64), (82, 83, 62, 63), (83, 84, 61, 62), (84, 85, 60, 61), (85, 86, 59, 60), (86, 87, 58, 59), (87, 88, 57, 58), (88, 89, 56, 57), (89, 90, 55, 56), (90, 91, 54, 55), (91, 92, 53, 54)])
me_cone_001.use_remesh_preserve_volume = False
me_cone_001.use_remesh_preserve_attributes = False
me_cone_001.use_mirror_vertex_groups = False
me_cone_001.update()

# ---- curves / text
cu_beziercurve = bpy.data.curves.new('BezierCurve', 'CURVE')
cu_beziercurve.dimensions = '3D'
_sp = cu_beziercurve.splines.new('BEZIER'); _sp.bezier_points.add(1)
_sp.bezier_points.foreach_set('co', [0.02168, -0.05179, 0.04736, 16.68, -1.097, 2.18])
_sp.bezier_points.foreach_set('handle_left', [-0.07269, 0.1165, -0.7467, 8.522, 1.182, 11.58])
_sp.bezier_points.foreach_set('handle_right', [0.7996, -1.439, 6.594, 22.59, -2.749, -4.636])
for _p, _l, _r in zip(_sp.bezier_points, ['ALIGNED', 'ALIGNED'], ['ALIGNED', 'ALIGNED']): _p.handle_left_type = _l; _p.handle_right_type = _r
_sp.order_u = 0
_sp.order_v = 0
cu_beziercurve.use_path = True
cu_beziercurve.use_path_clamp = True
cu_beziercurve.bevel_resolution = 0
cu_beziercurve.fill_mode = 'HALF'

# ---- objects
ob_beziercurve = bpy.data.objects.new('BezierCurve', cu_beziercurve)
ob_cone = bpy.data.objects.new('Cone', me_cone_001)
ob_lamp = bpy.data.objects.new('Lamp', light_lamp)
ob_camera = bpy.data.objects.new('Camera', cam_camera)

# ---- transforms, parenting, visibility, modifiers, constraints
ob_beziercurve.location = (0.0, 0.0, 0.0)
ob_beziercurve.rotation_euler = (-1.611, -1.392, 2.184)
ob_beziercurve.lineart.crease_threshold = 0.0
ob_cone.location = (0.0, 0.0, 1.357)
ob_cone.lineart.crease_threshold = 0.0
ob_lamp.location = (4.076, 1.005, 5.904)
ob_lamp.rotation_euler = (0.6503, 0.05522, 1.866)
ob_lamp.lock_rotations_4d = False
ob_lamp.empty_display_type = 'ARROWS'
ob_lamp.color = (0.0, 0.0, 0.0, 0.0)
ob_lamp.lineart.crease_threshold = 0.0
ob_camera.location = (7.481, -6.508, 5.344)
ob_camera.rotation_euler = (1.109, 0.0, 0.8149)
ob_camera.lock_rotations_4d = False
ob_camera.empty_display_type = 'ARROWS'
ob_camera.color = (0.0, 0.0, 0.0, 0.0)
ob_camera.display_type = 'WIRE'
ob_camera.lineart.crease_threshold = 0.0

# ---- collection membership
col_collection_1.objects.link(ob_beziercurve)
col_collection_1.objects.link(ob_cone)
col_collection_1.objects.link(ob_lamp)
col_collection_1.objects.link(ob_camera)

# ---- scene / render settings (as saved in the file)
scene.camera = ob_camera
scene.frame_start = 1; scene.frame_end = 250; scene.frame_set(1)
scene.render.engine = 'BLENDER_EEVEE_NEXT'
scene.render.resolution_percentage = 50
scene.render.dither_intensity = 0.0
scene.cycles.use_denoising = False
scene.cycles.samples = 128
scene.cycles.sampling_pattern = 'TABULATED_SOBOL'
scene.cycles.light_sampling_threshold = 0.0
scene.cycles.use_adaptive_sampling = False
scene.cycles.use_light_tree = False
scene.cycles.blur_glossy = 0.0
scene.cycles.sample_clamp_indirect = 0.0
scene.view_settings.view_transform = 'Standard'
bpy.context.view_layer.update()
